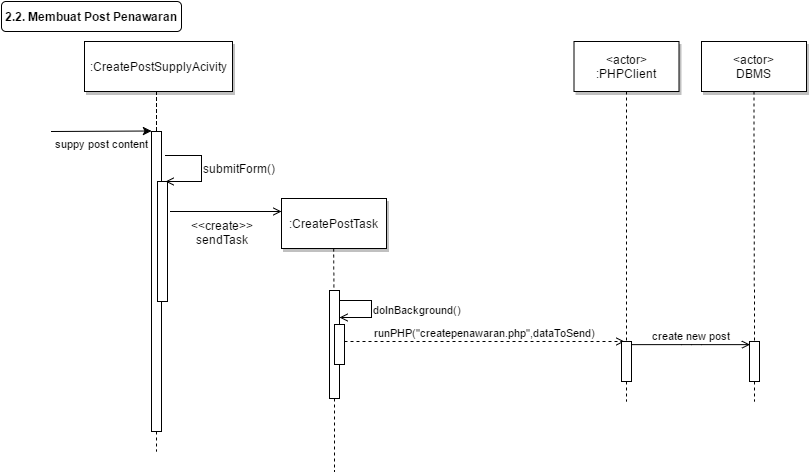

The diagram above was exported from draw.io. Its source (the exported page's mxGraphModel, read from the mxfile embedded in the PNG):
<mxGraphModel dx="433" dy="402" grid="1" gridSize="10" guides="1" tooltips="1" connect="1" arrows="1" fold="1" page="1" pageScale="1" pageWidth="826" pageHeight="1169" background="#ffffff" math="0" shadow="0">
  <root>
    <mxCell id="0" />
    <mxCell id="1" parent="0" />
    <mxCell id="e3780e9169a9116-40" value="" style="fillColor=#FFFFFF;strokeColor=#000000;html=1;" vertex="1" parent="1">
      <mxGeometry x="378" y="309" width="10" height="108" as="geometry" />
    </mxCell>
    <mxCell id="e3780e9169a9116-3" value="" style="fillColor=#FFFFFF;strokeColor=#000000;html=1;" vertex="1" parent="1">
      <mxGeometry x="200" y="150" width="10" height="300" as="geometry" />
    </mxCell>
    <mxCell id="e3780e9169a9116-4" value="suppy post content" style="edgeStyle=none;verticalLabelPosition=bottom;verticalAlign=top;labelPosition=center;align=center;html=1;" edge="1" parent="1">
      <mxGeometry x="110" y="49.5" width="100" height="100" as="geometry">
        <mxPoint x="100" y="150" as="sourcePoint" />
        <mxPoint x="200" y="149.5" as="targetPoint" />
      </mxGeometry>
    </mxCell>
    <mxCell id="e3780e9169a9116-5" value=":CreatePostSupplyAcivity" style="shadow=1;fillColor=#FFFFFF;strokeColor=#000000;html=1;" vertex="1" parent="1">
      <mxGeometry x="133" y="60" width="148" height="50" as="geometry" />
    </mxCell>
    <mxCell id="e3780e9169a9116-10" value="runPHP(&quot;createpenawaran.php&quot;,dataToSend)" style="edgeStyle=none;verticalLabelPosition=top;verticalAlign=bottom;dashed=1;html=1;endArrow=open;endFill=0;entryX=0.25;entryY=0;" edge="1" parent="1" target="e3780e9169a9116-23">
      <mxGeometry x="268.45524691358025" y="272.91550925925924" width="100" height="100" as="geometry">
        <mxPoint x="393" y="360" as="sourcePoint" />
        <mxPoint x="660" y="360" as="targetPoint" />
      </mxGeometry>
    </mxCell>
    <mxCell id="e3780e9169a9116-11" value="&amp;lt;actor&amp;gt;&lt;div&gt;:PHPClient&lt;/div&gt;" style="shadow=1;fillColor=#FFFFFF;strokeColor=#000000;html=1;" vertex="1" parent="1">
      <mxGeometry x="622.5" y="60" width="105" height="50" as="geometry" />
    </mxCell>
    <mxCell id="e3780e9169a9116-12" value="" style="edgeStyle=none;endArrow=none;dashed=1;html=1;" edge="1" parent="1" source="e3780e9169a9116-23">
      <mxGeometry x="614.4878472222224" y="174.99999999999997" width="100" height="100" as="geometry">
        <mxPoint x="674.6527777777778" y="110" as="sourcePoint" />
        <mxPoint x="675" y="420" as="targetPoint" />
      </mxGeometry>
    </mxCell>
    <mxCell id="e3780e9169a9116-13" value="&amp;lt;actor&amp;gt;&lt;div&gt;DBMS&lt;/div&gt;" style="shadow=1;fillColor=#FFFFFF;strokeColor=#000000;html=1;" vertex="1" parent="1">
      <mxGeometry x="750" y="60" width="105" height="50" as="geometry" />
    </mxCell>
    <mxCell id="e3780e9169a9116-14" value="" style="edgeStyle=none;endArrow=none;dashed=1;html=1;" edge="1" parent="1" source="e3780e9169a9116-25">
      <mxGeometry x="727.3350694444446" y="165" width="100" height="100" as="geometry">
        <mxPoint x="802.2588734567901" y="110" as="sourcePoint" />
        <mxPoint x="803" y="420" as="targetPoint" />
      </mxGeometry>
    </mxCell>
    <mxCell id="e3780e9169a9116-15" value="" style="edgeStyle=elbowEdgeStyle;elbow=horizontal;endArrow=none;dashed=1;html=1;" edge="1" parent="1" source="e3780e9169a9116-5" target="e3780e9169a9116-3">
      <mxGeometry x="230.00000000000003" y="310" width="100" height="100" as="geometry">
        <mxPoint x="230.00000000000003" y="410" as="sourcePoint" />
        <mxPoint x="330" y="310" as="targetPoint" />
      </mxGeometry>
    </mxCell>
    <mxCell id="e3780e9169a9116-16" value="" style="edgeStyle=none;dashed=1;endArrow=none;html=1;" edge="1" parent="1" source="e3780e9169a9116-3">
      <mxGeometry x="50" y="300" width="100" height="100" as="geometry">
        <mxPoint x="50" y="400" as="sourcePoint" />
        <mxPoint x="205" y="470" as="targetPoint" />
      </mxGeometry>
    </mxCell>
    <mxCell id="e3780e9169a9116-18" value="2.2. Membuat Post Penawaran" style="rounded=1;fontStyle=1;fillColor=#FFFFFF;strokeColor=#000000;html=1;" vertex="1" parent="1">
      <mxGeometry x="50" y="20" width="180" height="30" as="geometry" />
    </mxCell>
    <mxCell id="e3780e9169a9116-19" value="create new post" style="edgeStyle=elbowEdgeStyle;elbow=vertical;verticalLabelPosition=top;verticalAlign=bottom;html=1;endArrow=open;endFill=0;" edge="1" parent="1">
      <mxGeometry width="100" height="100" as="geometry">
        <mxPoint x="681" y="363.1304012345679" as="sourcePoint" />
        <mxPoint x="798.5" y="363.1304012345679" as="targetPoint" />
        <Array as="points" />
        <mxPoint as="offset" />
      </mxGeometry>
    </mxCell>
    <mxCell id="e3780e9169a9116-23" value="" style="fillColor=#FFFFFF;strokeColor=#000000;html=1;" vertex="1" parent="1">
      <mxGeometry x="670" y="360" width="10" height="40" as="geometry" />
    </mxCell>
    <mxCell id="e3780e9169a9116-24" value="" style="edgeStyle=none;endArrow=none;dashed=1;html=1;" edge="1" parent="1" source="e3780e9169a9116-11" target="e3780e9169a9116-23">
      <mxGeometry x="614.4878472222224" y="174.99999999999997" width="100" height="100" as="geometry">
        <mxPoint x="675" y="110" as="sourcePoint" />
        <mxPoint x="675" y="420" as="targetPoint" />
      </mxGeometry>
    </mxCell>
    <mxCell id="e3780e9169a9116-25" value="" style="fillColor=#FFFFFF;strokeColor=#000000;html=1;" vertex="1" parent="1">
      <mxGeometry x="798" y="360" width="10" height="40" as="geometry" />
    </mxCell>
    <mxCell id="e3780e9169a9116-26" value="" style="edgeStyle=none;endArrow=none;dashed=1;html=1;" edge="1" parent="1" source="e3780e9169a9116-13" target="e3780e9169a9116-25">
      <mxGeometry x="727.3350694444446" y="165" width="100" height="100" as="geometry">
        <mxPoint x="802.5" y="110" as="sourcePoint" />
        <mxPoint x="802.5" y="289.3942901234568" as="targetPoint" />
      </mxGeometry>
    </mxCell>
    <mxCell id="e3780e9169a9116-30" value="" style="fillColor=#FFFFFF;strokeColor=#000000;html=1;" vertex="1" parent="1">
      <mxGeometry x="383" y="343" width="10" height="40" as="geometry" />
    </mxCell>
    <mxCell id="e3780e9169a9116-36" value=":CreatePostTask" style="shadow=1;fillColor=#FFFFFF;strokeColor=#000000;html=1;" vertex="1" parent="1">
      <mxGeometry x="330" y="217" width="105" height="50" as="geometry" />
    </mxCell>
    <mxCell id="e3780e9169a9116-37" style="rounded=0;html=1;exitX=1.2;exitY=0.163;entryX=0;entryY=0.25;endArrow=open;endFill=0;jettySize=auto;orthogonalLoop=1;exitPerimeter=0;" edge="1" parent="1">
      <mxGeometry relative="1" as="geometry">
        <mxPoint x="219" y="230" as="sourcePoint" />
        <mxPoint x="330" y="230" as="targetPoint" />
      </mxGeometry>
    </mxCell>
    <mxCell id="e3780e9169a9116-38" value="&amp;lt;&amp;lt;create&amp;gt;&amp;gt;&lt;div&gt;sendTask&lt;/div&gt;" style="text;html=1;resizable=0;points=[];align=center;verticalAlign=top;labelBackgroundColor=#ffffff;labelPosition=center;verticalLabelPosition=bottom;" vertex="1" connectable="0" parent="e3780e9169a9116-37">
      <mxGeometry x="-0.2973" y="-1" relative="1" as="geometry">
        <mxPoint x="12" as="offset" />
      </mxGeometry>
    </mxCell>
    <mxCell id="e3780e9169a9116-39" value="" style="edgeStyle=none;endArrow=none;dashed=1;html=1;" edge="1" parent="1" source="e3780e9169a9116-40">
      <mxGeometry x="306.3350694444445" y="245" width="100" height="100" as="geometry">
        <mxPoint x="382.1" y="310" as="sourcePoint" />
        <mxPoint x="383" y="490" as="targetPoint" />
      </mxGeometry>
    </mxCell>
    <mxCell id="e3780e9169a9116-41" value="" style="edgeStyle=none;endArrow=none;dashed=1;html=1;" edge="1" parent="1" target="e3780e9169a9116-40">
      <mxGeometry x="306.3350694444445" y="202" width="100" height="100" as="geometry">
        <mxPoint x="382.1" y="267" as="sourcePoint" />
        <mxPoint x="383" y="447" as="targetPoint" />
      </mxGeometry>
    </mxCell>
    <mxCell id="e3780e9169a9116-42" value="doInBackground()" style="edgeStyle=none;rounded=0;html=1;exitX=1.1;exitY=0.093;endArrow=open;endFill=0;jettySize=auto;orthogonalLoop=1;entryX=1;entryY=0.25;labelPosition=right;verticalLabelPosition=middle;align=left;verticalAlign=middle;exitPerimeter=0;" edge="1" parent="1" source="e3780e9169a9116-40" target="e3780e9169a9116-40">
      <mxGeometry relative="1" as="geometry">
        <mxPoint x="420" y="357" as="targetPoint" />
        <Array as="points">
          <mxPoint x="420" y="319" />
          <mxPoint x="420" y="336" />
        </Array>
        <mxPoint as="offset" />
      </mxGeometry>
    </mxCell>
    <mxCell id="e3780e9169a9116-35" value="" style="fillColor=#FFFFFF;strokeColor=#000000;html=1;" vertex="1" parent="1">
      <mxGeometry x="206" y="200" width="10" height="120" as="geometry" />
    </mxCell>
    <mxCell id="e3780e9169a9116-45" style="edgeStyle=none;rounded=0;html=1;endArrow=open;endFill=0;jettySize=auto;orthogonalLoop=1;entryX=0.75;entryY=0;" edge="1" parent="1" target="e3780e9169a9116-35">
      <mxGeometry relative="1" as="geometry">
        <mxPoint x="260" y="230" as="targetPoint" />
        <mxPoint x="214" y="174" as="sourcePoint" />
        <Array as="points">
          <mxPoint x="250" y="174" />
          <mxPoint x="250" y="200" />
        </Array>
      </mxGeometry>
    </mxCell>
    <mxCell id="e3780e9169a9116-46" value="submitForm()" style="text;html=1;resizable=0;points=[];align=left;verticalAlign=middle;labelBackgroundColor=#ffffff;labelPosition=right;verticalLabelPosition=middle;" vertex="1" connectable="0" parent="e3780e9169a9116-45">
      <mxGeometry x="-0.5714" y="1" relative="1" as="geometry">
        <mxPoint x="15" y="13" as="offset" />
      </mxGeometry>
    </mxCell>
  </root>
</mxGraphModel>